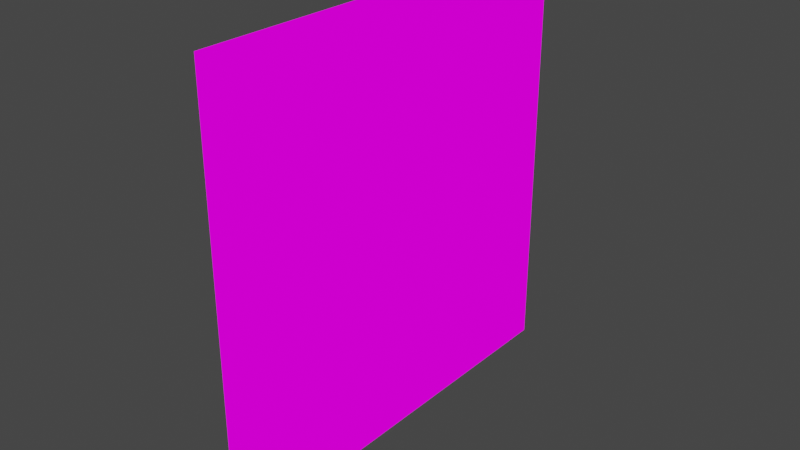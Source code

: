 # Source: BackdropPlane_2.blend  (saved by Blender 3.6.11; exported with 4.5.12 LTS)
import bpy
from mathutils import Matrix  # noqa: F401  (used for matrix-valued properties, if any)

bpy.ops.wm.read_factory_settings(use_empty=True)
scene = bpy.context.scene
scene.name = 'Scene'

# ---- collections
col_collection = bpy.data.collections.new('Collection'); scene.collection.children.link(col_collection)

# ---- images (referenced by path relative to the original .blend; pixels are not part of the script)
import os
ASSET_DIR = os.environ.get("B2B_ASSET_DIR", "")  # directory of the original .blend (textures are referenced by path, not embedded)
HERE = os.path.dirname(os.path.abspath(__file__))  # packed textures are extracted next to this script under _unpacked/

def load_image(name, relpath, width, height, colorspace="sRGB"):
    """Load a texture the original file referenced (path relative to the .blend, or extracted next to this script)."""
    p = next((c for c in (os.path.join(HERE, relpath), os.path.join(ASSET_DIR, relpath)) if relpath and os.path.exists(c)), "")
    if p:
        img = bpy.data.images.load(p, check_existing=True)
        img.name = name
    else:  # same state as the original file: an image datablock whose file is absent (Cycles renders it pink)
        img = bpy.data.images.new(name, width, height)
        img.source = "FILE"
        img.filepath = "//" + (relpath or name)
    img.colorspace_settings.name = colorspace
    return img
img_untitled_artwork_png = load_image('Untitled_Artwork.png', 'Untitled_Artwork.png', 1024, 1024, 'sRGB')

# ---- materials (node trees are filled in below, after node groups)
mat_backdrop_material = bpy.data.materials.new('Backdrop Material')
mat_backdrop_material.use_transparent_shadow = False

# ---- material node trees
mat_backdrop_material.use_nodes = True; mat_backdrop_material.node_tree.nodes.clear()
_N = mat_backdrop_material.node_tree.nodes; _L = mat_backdrop_material.node_tree.links
n0 = _N.new('ShaderNodeOutputMaterial'); n0.name = 'Material Output'; n0.location = (300, 300)
n1 = _N.new('ShaderNodeEmission'); n1.name = 'Emission'; n1.location = (360, 63)
n2 = _N.new('ShaderNodeBsdfPrincipled'); n2.name = 'Principled BSDF'; n2.location = (10, 300)
n2.distribution = 'GGX'
n2.subsurface_method = 'RANDOM_WALK_SKIN'
n2.inputs[3].default_value = 1.45
n2.inputs[28].default_value = 1.0
n3 = _N.new('ShaderNodeTexImage'); n3.name = 'Image Texture'; n3.location = (-374, 216)
n3.image = img_untitled_artwork_png
_L.new(n3.outputs[0], n2.inputs[27])
_L.new(n3.outputs[0], n1.inputs[0])
_L.new(n1.outputs[0], n0.inputs[0])
n0.is_active_output = True

# ---- world
world_world = bpy.data.worlds.new('World'); scene.world = world_world
world_world.use_nodes = True; world_world.node_tree.nodes.clear()
_N = world_world.node_tree.nodes; _L = world_world.node_tree.links
n0 = _N.new('ShaderNodeOutputWorld'); n0.name = 'World Output'; n0.location = (300, 300)
n1 = _N.new('ShaderNodeBackground'); n1.name = 'Background'; n1.location = (10, 300)
n1.inputs[0].default_value = (0.05088, 0.05088, 0.05088, 1.0)
_L.new(n1.outputs[0], n0.inputs[0])
n0.is_active_output = True
world_world.color = (0.05088, 0.05088, 0.05088)
world_world.use_sun_shadow = False
world_world.sun_shadow_jitter_overblur = 0.0

# ---- meshes
me_plane = bpy.data.meshes.new('Plane')
me_plane.from_pydata([(-1.947e-07, -1.0, -1.0), (-4.371e-08, 1.0, -1.0), (4.371e-08, -1.0, 1.0), (1.947e-07, 1.0, 1.0)], [], [(0, 1, 3, 2)])
_uv = me_plane.uv_layers.new(name='UVMap')
_uv.uv.foreach_set('vector', [0.0, 0.0, 1.0, 0.0, 1.0, 1.0, 0.0, 1.0])
me_plane.materials.append(mat_backdrop_material)
me_plane.update()

# ---- objects
ob_plane = bpy.data.objects.new('Plane', me_plane)

# ---- transforms, parenting, visibility, modifiers, constraints
ob_plane.location = (0.0, 0.0, 0.0)
ob_plane.scale = (13.77, 13.77, 13.77)

# ---- collection membership
col_collection.objects.link(ob_plane)

# ---- scene / render settings (as saved in the file)
scene.frame_start = 1; scene.frame_end = 250; scene.frame_set(1)
scene.render.engine = 'BLENDER_EEVEE_NEXT'
scene.cycles.sampling_pattern = 'TABULATED_SOBOL'
scene.view_settings.view_transform = 'Filmic'
bpy.context.view_layer.update()

# ---- added for rendering (the .blend has no active camera): camera
cam_auto = bpy.data.cameras.new('AutoCamera')
cam_auto.lens = 50.0
cam_auto.sensor_width = 36.0
cam_auto.clip_end = 1000.0
ob_auto_camera = bpy.data.objects.new('AutoCamera', cam_auto)
scene.collection.objects.link(ob_auto_camera)
ob_auto_camera.location = (36.0244, -43.2293, 28.8195)
ob_auto_camera.rotation_euler = (1.09748, -7.21219e-08, 0.694738)
scene.camera = ob_auto_camera
bpy.context.view_layer.update()
